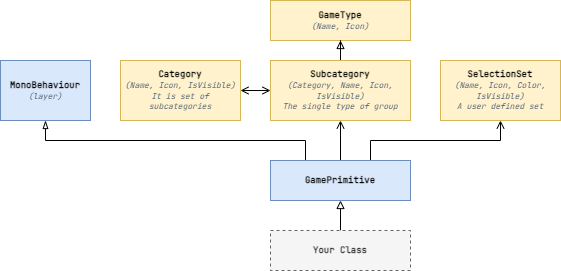

The diagram above was exported from draw.io. Its source (the exported page's mxGraphModel, read from the mxfile embedded in the PNG):
<mxGraphModel dx="636" dy="401" grid="1" gridSize="10" guides="1" tooltips="1" connect="1" arrows="1" fold="1" page="1" pageScale="1" pageWidth="1654" pageHeight="1169" math="0" shadow="0">
  <root>
    <mxCell id="0" />
    <mxCell id="1" parent="0" />
    <mxCell id="ICNA5LT1MslWmnAp4B2F-7" value="&lt;b style=&quot;font-size: 9px;&quot;&gt;&lt;font style=&quot;font-size: 9px;&quot;&gt;GameType&lt;/font&gt;&lt;br style=&quot;font-size: 9px;&quot;&gt;&lt;/b&gt;&lt;i style=&quot;&quot;&gt;&lt;font color=&quot;#3a4d69&quot; style=&quot;font-size: 8px;&quot;&gt;(Name, Icon)&lt;/font&gt;&lt;/i&gt;&lt;b style=&quot;font-size: 9px;&quot;&gt;&lt;br style=&quot;font-size: 9px;&quot;&gt;&lt;/b&gt;" style="rounded=0;whiteSpace=wrap;html=1;fillColor=#fff2cc;strokeColor=#d6b656;fontFamily=JetBrains Mono;fontSource=https%3A%2F%2Ffonts.googleapis.com%2Fcss%3Ffamily%3DJetBrains%2BMono;fontSize=9;" vertex="1" parent="1">
      <mxGeometry x="750" y="480" width="140" height="40" as="geometry" />
    </mxCell>
    <mxCell id="ICNA5LT1MslWmnAp4B2F-9" style="edgeStyle=orthogonalEdgeStyle;rounded=0;orthogonalLoop=1;jettySize=auto;html=1;entryX=0.5;entryY=1;entryDx=0;entryDy=0;endArrow=block;endFill=0;" edge="1" parent="1" source="ICNA5LT1MslWmnAp4B2F-8" target="ICNA5LT1MslWmnAp4B2F-7">
      <mxGeometry relative="1" as="geometry" />
    </mxCell>
    <mxCell id="ICNA5LT1MslWmnAp4B2F-14" style="edgeStyle=orthogonalEdgeStyle;rounded=0;orthogonalLoop=1;jettySize=auto;html=1;entryX=1;entryY=0.5;entryDx=0;entryDy=0;endArrow=open;endFill=0;startArrow=open;startFill=0;" edge="1" parent="1" source="ICNA5LT1MslWmnAp4B2F-8" target="ICNA5LT1MslWmnAp4B2F-10">
      <mxGeometry relative="1" as="geometry" />
    </mxCell>
    <mxCell id="ICNA5LT1MslWmnAp4B2F-8" value="&lt;b style=&quot;font-size: 9px;&quot;&gt;&lt;font style=&quot;font-size: 9px;&quot;&gt;Subcategory&lt;/font&gt;&lt;br style=&quot;font-size: 9px;&quot;&gt;&lt;/b&gt;&lt;font style=&quot;font-size: 8px;&quot;&gt;&lt;i style=&quot;color: rgb(82, 97, 115);&quot;&gt;(Category, Name, Icon, IsVisible)&lt;/i&gt;&lt;br style=&quot;&quot;&gt;&lt;i style=&quot;color: rgb(82, 97, 115);&quot;&gt;The single type of group&lt;/i&gt;&lt;/font&gt;&lt;b style=&quot;font-size: 9px;&quot;&gt;&lt;br style=&quot;font-size: 9px;&quot;&gt;&lt;/b&gt;" style="rounded=0;whiteSpace=wrap;html=1;fillColor=#fff2cc;strokeColor=#d6b656;fontFamily=JetBrains Mono;fontSource=https%3A%2F%2Ffonts.googleapis.com%2Fcss%3Ffamily%3DJetBrains%2BMono;fontSize=9;" vertex="1" parent="1">
      <mxGeometry x="750" y="540" width="140" height="60" as="geometry" />
    </mxCell>
    <mxCell id="ICNA5LT1MslWmnAp4B2F-10" value="&lt;b style=&quot;font-size: 9px;&quot;&gt;&lt;font style=&quot;font-size: 9px;&quot;&gt;Category&lt;/font&gt;&lt;br style=&quot;font-size: 9px;&quot;&gt;&lt;/b&gt;&lt;font style=&quot;font-size: 8px;&quot;&gt;&lt;i style=&quot;color: rgb(82, 97, 115);&quot;&gt;(Name, Icon, IsVisible)&lt;br style=&quot;&quot;&gt;&lt;/i&gt;&lt;font color=&quot;#526173&quot; style=&quot;font-size: 8px;&quot;&gt;&lt;i style=&quot;&quot;&gt;It is set of subcategories&lt;/i&gt;&lt;/font&gt;&lt;/font&gt;" style="rounded=0;whiteSpace=wrap;html=1;fillColor=#fff2cc;strokeColor=#d6b656;fontFamily=JetBrains Mono;fontSource=https%3A%2F%2Ffonts.googleapis.com%2Fcss%3Ffamily%3DJetBrains%2BMono;fontSize=9;" vertex="1" parent="1">
      <mxGeometry x="600" y="540" width="120" height="60" as="geometry" />
    </mxCell>
    <mxCell id="ICNA5LT1MslWmnAp4B2F-11" value="&lt;b style=&quot;font-size: 9px;&quot;&gt;&lt;font style=&quot;font-size: 9px;&quot;&gt;SelectionSet&lt;/font&gt;&lt;br style=&quot;font-size: 9px;&quot;&gt;&lt;/b&gt;&lt;font style=&quot;font-size: 8px;&quot;&gt;&lt;i style=&quot;color: rgb(82, 97, 115);&quot;&gt;(Name, Icon, Color, IsVisible)&lt;/i&gt;&lt;br style=&quot;&quot;&gt;&lt;i style=&quot;color: rgb(82, 97, 115);&quot;&gt;A user defined set&lt;/i&gt;&lt;/font&gt;" style="rounded=0;whiteSpace=wrap;html=1;fillColor=#fff2cc;strokeColor=#d6b656;fontFamily=JetBrains Mono;fontSource=https%3A%2F%2Ffonts.googleapis.com%2Fcss%3Ffamily%3DJetBrains%2BMono;fontSize=9;" vertex="1" parent="1">
      <mxGeometry x="920" y="540" width="120" height="60" as="geometry" />
    </mxCell>
    <mxCell id="ICNA5LT1MslWmnAp4B2F-13" style="edgeStyle=orthogonalEdgeStyle;rounded=0;orthogonalLoop=1;jettySize=auto;html=1;entryX=0.5;entryY=1;entryDx=0;entryDy=0;endArrow=open;endFill=0;" edge="1" parent="1" source="ICNA5LT1MslWmnAp4B2F-12" target="ICNA5LT1MslWmnAp4B2F-8">
      <mxGeometry relative="1" as="geometry" />
    </mxCell>
    <mxCell id="ICNA5LT1MslWmnAp4B2F-15" style="edgeStyle=orthogonalEdgeStyle;rounded=0;orthogonalLoop=1;jettySize=auto;html=1;entryX=0.5;entryY=1;entryDx=0;entryDy=0;endArrow=open;endFill=0;exitX=0.75;exitY=0;exitDx=0;exitDy=0;" edge="1" parent="1" source="ICNA5LT1MslWmnAp4B2F-12" target="ICNA5LT1MslWmnAp4B2F-11">
      <mxGeometry relative="1" as="geometry">
        <Array as="points">
          <mxPoint x="850" y="620" />
          <mxPoint x="980" y="620" />
        </Array>
      </mxGeometry>
    </mxCell>
    <mxCell id="ICNA5LT1MslWmnAp4B2F-22" style="edgeStyle=orthogonalEdgeStyle;rounded=0;orthogonalLoop=1;jettySize=auto;html=1;exitX=0.25;exitY=0;exitDx=0;exitDy=0;entryX=0.5;entryY=1;entryDx=0;entryDy=0;fontSize=11;fontColor=#3A4D69;startArrow=none;startFill=0;endArrow=blockThin;endFill=0;" edge="1" parent="1" source="ICNA5LT1MslWmnAp4B2F-12" target="ICNA5LT1MslWmnAp4B2F-21">
      <mxGeometry relative="1" as="geometry">
        <Array as="points">
          <mxPoint x="785" y="620" />
          <mxPoint x="525" y="620" />
        </Array>
      </mxGeometry>
    </mxCell>
    <mxCell id="ICNA5LT1MslWmnAp4B2F-12" value="&lt;b style=&quot;font-size: 9px;&quot;&gt;&lt;font style=&quot;font-size: 9px;&quot;&gt;GamePrimitive&lt;/font&gt;&lt;/b&gt;" style="rounded=0;whiteSpace=wrap;html=1;fillColor=#dae8fc;strokeColor=#6c8ebf;fontFamily=JetBrains Mono;fontSource=https%3A%2F%2Ffonts.googleapis.com%2Fcss%3Ffamily%3DJetBrains%2BMono;fontSize=9;" vertex="1" parent="1">
      <mxGeometry x="750" y="640" width="140" height="40" as="geometry" />
    </mxCell>
    <mxCell id="ICNA5LT1MslWmnAp4B2F-21" value="&lt;b style=&quot;font-size: 9px;&quot;&gt;&lt;font style=&quot;font-size: 9px;&quot;&gt;MonoBehaviour&lt;/font&gt;&lt;/b&gt;&lt;br style=&quot;font-size: 9px;&quot;&gt;&lt;i style=&quot;&quot;&gt;&lt;font color=&quot;#526173&quot; style=&quot;font-size: 8px;&quot;&gt;(layer)&lt;/font&gt;&lt;/i&gt;" style="rounded=0;whiteSpace=wrap;html=1;fillColor=#dae8fc;strokeColor=#6c8ebf;fontFamily=JetBrains Mono;fontSource=https%3A%2F%2Ffonts.googleapis.com%2Fcss%3Ffamily%3DJetBrains%2BMono;fontSize=9;" vertex="1" parent="1">
      <mxGeometry x="480" y="540" width="90" height="60" as="geometry" />
    </mxCell>
    <mxCell id="ICNA5LT1MslWmnAp4B2F-24" style="edgeStyle=orthogonalEdgeStyle;rounded=0;orthogonalLoop=1;jettySize=auto;html=1;fontSize=11;fontColor=#3A4D69;startArrow=none;startFill=0;endArrow=block;endFill=0;entryX=0.5;entryY=1;entryDx=0;entryDy=0;" edge="1" parent="1" source="ICNA5LT1MslWmnAp4B2F-23" target="ICNA5LT1MslWmnAp4B2F-12">
      <mxGeometry relative="1" as="geometry">
        <mxPoint x="950" y="680" as="targetPoint" />
      </mxGeometry>
    </mxCell>
    <mxCell id="ICNA5LT1MslWmnAp4B2F-23" value="&lt;b style=&quot;font-size: 9px;&quot;&gt;&lt;font style=&quot;font-size: 9px;&quot;&gt;Your Class&lt;/font&gt;&lt;/b&gt;" style="rounded=0;whiteSpace=wrap;html=1;fillColor=#f5f5f5;strokeColor=#666666;fontColor=#333333;dashed=1;fontFamily=JetBrains Mono;fontSource=https%3A%2F%2Ffonts.googleapis.com%2Fcss%3Ffamily%3DJetBrains%2BMono;fontSize=9;" vertex="1" parent="1">
      <mxGeometry x="750" y="710" width="140" height="40" as="geometry" />
    </mxCell>
  </root>
</mxGraphModel>